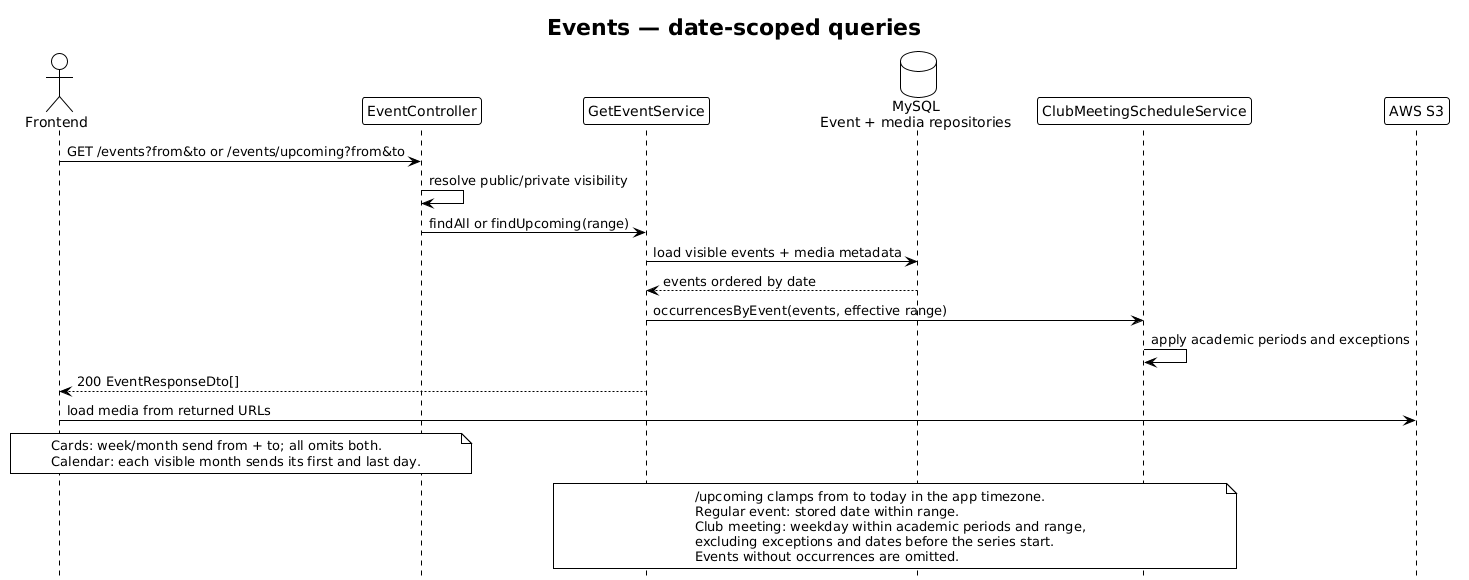

The diagram above was rendered by PlantUML. Its source (embedded in the PNG):
@startuml Events Query Flow - Clubinho NIB API
!theme plain
hide footbox

title Events — date-scoped queries

actor "Frontend" as client
participant EventController as controller
participant GetEventService as service
database "MySQL\nEvent + media repositories" as db
participant ClubMeetingScheduleService as schedule
participant "AWS S3" as s3

client -> controller : GET /events?from&to or /events/upcoming?from&to
controller -> controller : resolve public/private visibility
controller -> service : findAll or findUpcoming(range)
service -> db : load visible events + media metadata
db --> service : events ordered by date
service -> schedule : occurrencesByEvent(events, effective range)
schedule -> schedule : apply academic periods and exceptions
service --> client : 200 EventResponseDto[]
client -> s3 : load media from returned URLs

note over client, controller
  Cards: week/month send from + to; all omits both.
  Calendar: each visible month sends its first and last day.
end note

note over service, schedule
  /upcoming clamps from to today in the app timezone.
  Regular event: stored date within range.
  Club meeting: weekday within academic periods and range,
  excluding exceptions and dates before the series start.
  Events without occurrences are omitted.
end note

@enduml